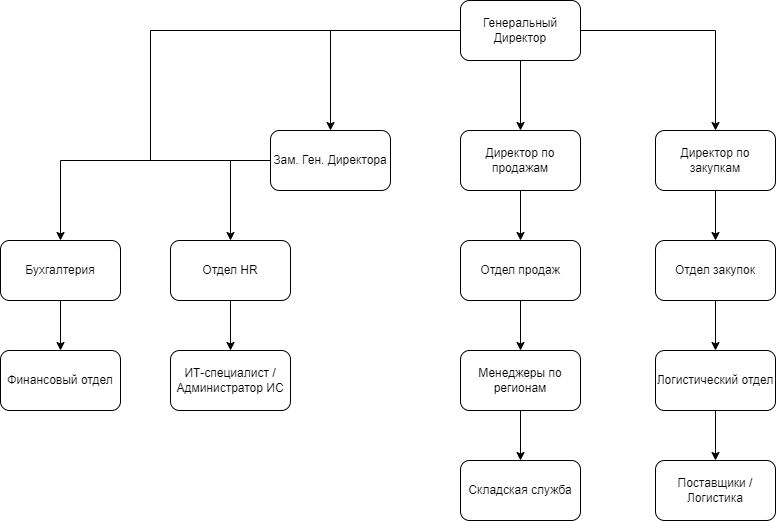

The diagram above was exported from draw.io. Its source (the exported page's mxGraphModel, read from the mxfile embedded in the PNG):
<mxGraphModel dx="2004" dy="687" grid="1" gridSize="10" guides="1" tooltips="1" connect="1" arrows="1" fold="1" page="1" pageScale="1" pageWidth="827" pageHeight="1169" math="0" shadow="0">
  <root>
    <mxCell id="0" />
    <mxCell id="1" parent="0" />
    <mxCell id="hT_Zw1RwCmw-hB8l1XVo-14" style="edgeStyle=orthogonalEdgeStyle;rounded=0;orthogonalLoop=1;jettySize=auto;html=1;" parent="1" source="st9yseMO0G3QKN_MW49I-1" target="hT_Zw1RwCmw-hB8l1XVo-1" edge="1">
      <mxGeometry relative="1" as="geometry" />
    </mxCell>
    <mxCell id="hT_Zw1RwCmw-hB8l1XVo-15" style="edgeStyle=orthogonalEdgeStyle;rounded=0;orthogonalLoop=1;jettySize=auto;html=1;" parent="1" source="st9yseMO0G3QKN_MW49I-1" target="hT_Zw1RwCmw-hB8l1XVo-2" edge="1">
      <mxGeometry relative="1" as="geometry" />
    </mxCell>
    <mxCell id="hT_Zw1RwCmw-hB8l1XVo-16" style="edgeStyle=orthogonalEdgeStyle;rounded=0;orthogonalLoop=1;jettySize=auto;html=1;" parent="1" source="st9yseMO0G3QKN_MW49I-1" target="hT_Zw1RwCmw-hB8l1XVo-3" edge="1">
      <mxGeometry relative="1" as="geometry" />
    </mxCell>
    <mxCell id="st9yseMO0G3QKN_MW49I-1" value="Генеральный Директор" style="rounded=1;whiteSpace=wrap;html=1;" parent="1" vertex="1">
      <mxGeometry x="140" y="190" width="120" height="60" as="geometry" />
    </mxCell>
    <mxCell id="hT_Zw1RwCmw-hB8l1XVo-19" style="edgeStyle=orthogonalEdgeStyle;rounded=0;orthogonalLoop=1;jettySize=auto;html=1;" parent="1" source="hT_Zw1RwCmw-hB8l1XVo-1" target="hT_Zw1RwCmw-hB8l1XVo-10" edge="1">
      <mxGeometry relative="1" as="geometry">
        <Array as="points">
          <mxPoint x="-90" y="350" />
        </Array>
      </mxGeometry>
    </mxCell>
    <mxCell id="hT_Zw1RwCmw-hB8l1XVo-20" style="edgeStyle=orthogonalEdgeStyle;rounded=0;orthogonalLoop=1;jettySize=auto;html=1;" parent="1" source="hT_Zw1RwCmw-hB8l1XVo-1" target="hT_Zw1RwCmw-hB8l1XVo-11" edge="1">
      <mxGeometry relative="1" as="geometry" />
    </mxCell>
    <mxCell id="hT_Zw1RwCmw-hB8l1XVo-1" value="Зам. Ген. Директора" style="rounded=1;whiteSpace=wrap;html=1;" parent="1" vertex="1">
      <mxGeometry x="-50" y="320" width="120" height="60" as="geometry" />
    </mxCell>
    <mxCell id="hT_Zw1RwCmw-hB8l1XVo-21" style="edgeStyle=orthogonalEdgeStyle;rounded=0;orthogonalLoop=1;jettySize=auto;html=1;" parent="1" source="hT_Zw1RwCmw-hB8l1XVo-2" target="hT_Zw1RwCmw-hB8l1XVo-4" edge="1">
      <mxGeometry relative="1" as="geometry" />
    </mxCell>
    <mxCell id="hT_Zw1RwCmw-hB8l1XVo-2" value="Директор по продажам" style="rounded=1;whiteSpace=wrap;html=1;" parent="1" vertex="1">
      <mxGeometry x="140" y="320" width="120" height="60" as="geometry" />
    </mxCell>
    <mxCell id="hT_Zw1RwCmw-hB8l1XVo-22" style="edgeStyle=orthogonalEdgeStyle;rounded=0;orthogonalLoop=1;jettySize=auto;html=1;" parent="1" source="hT_Zw1RwCmw-hB8l1XVo-3" target="hT_Zw1RwCmw-hB8l1XVo-5" edge="1">
      <mxGeometry relative="1" as="geometry" />
    </mxCell>
    <mxCell id="hT_Zw1RwCmw-hB8l1XVo-3" value="Директор по закупкам" style="rounded=1;whiteSpace=wrap;html=1;" parent="1" vertex="1">
      <mxGeometry x="335" y="320" width="120" height="60" as="geometry" />
    </mxCell>
    <mxCell id="hT_Zw1RwCmw-hB8l1XVo-23" style="edgeStyle=orthogonalEdgeStyle;rounded=0;orthogonalLoop=1;jettySize=auto;html=1;" parent="1" source="hT_Zw1RwCmw-hB8l1XVo-4" target="hT_Zw1RwCmw-hB8l1XVo-6" edge="1">
      <mxGeometry relative="1" as="geometry" />
    </mxCell>
    <mxCell id="hT_Zw1RwCmw-hB8l1XVo-4" value="Отдел продаж" style="rounded=1;whiteSpace=wrap;html=1;" parent="1" vertex="1">
      <mxGeometry x="140" y="430" width="120" height="60" as="geometry" />
    </mxCell>
    <mxCell id="hT_Zw1RwCmw-hB8l1XVo-24" style="edgeStyle=orthogonalEdgeStyle;rounded=0;orthogonalLoop=1;jettySize=auto;html=1;" parent="1" source="hT_Zw1RwCmw-hB8l1XVo-5" target="hT_Zw1RwCmw-hB8l1XVo-8" edge="1">
      <mxGeometry relative="1" as="geometry" />
    </mxCell>
    <mxCell id="hT_Zw1RwCmw-hB8l1XVo-5" value="Отдел закупок" style="rounded=1;whiteSpace=wrap;html=1;" parent="1" vertex="1">
      <mxGeometry x="335" y="430" width="120" height="60" as="geometry" />
    </mxCell>
    <mxCell id="hT_Zw1RwCmw-hB8l1XVo-26" style="edgeStyle=orthogonalEdgeStyle;rounded=0;orthogonalLoop=1;jettySize=auto;html=1;" parent="1" source="hT_Zw1RwCmw-hB8l1XVo-6" target="hT_Zw1RwCmw-hB8l1XVo-9" edge="1">
      <mxGeometry relative="1" as="geometry" />
    </mxCell>
    <mxCell id="hT_Zw1RwCmw-hB8l1XVo-6" value="Менеджеры по регионам" style="rounded=1;whiteSpace=wrap;html=1;" parent="1" vertex="1">
      <mxGeometry x="140" y="540" width="120" height="60" as="geometry" />
    </mxCell>
    <mxCell id="hT_Zw1RwCmw-hB8l1XVo-7" value="Поставщики / Логистика" style="rounded=1;whiteSpace=wrap;html=1;" parent="1" vertex="1">
      <mxGeometry x="335" y="650" width="120" height="60" as="geometry" />
    </mxCell>
    <mxCell id="hT_Zw1RwCmw-hB8l1XVo-25" style="edgeStyle=orthogonalEdgeStyle;rounded=0;orthogonalLoop=1;jettySize=auto;html=1;" parent="1" source="hT_Zw1RwCmw-hB8l1XVo-8" target="hT_Zw1RwCmw-hB8l1XVo-7" edge="1">
      <mxGeometry relative="1" as="geometry" />
    </mxCell>
    <mxCell id="hT_Zw1RwCmw-hB8l1XVo-8" value="Логистический отдел" style="rounded=1;whiteSpace=wrap;html=1;" parent="1" vertex="1">
      <mxGeometry x="335" y="540" width="120" height="60" as="geometry" />
    </mxCell>
    <mxCell id="hT_Zw1RwCmw-hB8l1XVo-9" value="Складская служба" style="rounded=1;whiteSpace=wrap;html=1;" parent="1" vertex="1">
      <mxGeometry x="140" y="650" width="120" height="60" as="geometry" />
    </mxCell>
    <mxCell id="hT_Zw1RwCmw-hB8l1XVo-28" style="edgeStyle=orthogonalEdgeStyle;rounded=0;orthogonalLoop=1;jettySize=auto;html=1;" parent="1" source="hT_Zw1RwCmw-hB8l1XVo-10" target="hT_Zw1RwCmw-hB8l1XVo-13" edge="1">
      <mxGeometry relative="1" as="geometry" />
    </mxCell>
    <mxCell id="hT_Zw1RwCmw-hB8l1XVo-10" value="Отдел HR" style="rounded=1;whiteSpace=wrap;html=1;" parent="1" vertex="1">
      <mxGeometry x="-150" y="430" width="120" height="60" as="geometry" />
    </mxCell>
    <mxCell id="hT_Zw1RwCmw-hB8l1XVo-27" style="edgeStyle=orthogonalEdgeStyle;rounded=0;orthogonalLoop=1;jettySize=auto;html=1;" parent="1" source="hT_Zw1RwCmw-hB8l1XVo-11" target="hT_Zw1RwCmw-hB8l1XVo-12" edge="1">
      <mxGeometry relative="1" as="geometry" />
    </mxCell>
    <mxCell id="hT_Zw1RwCmw-hB8l1XVo-11" value="Бухгалтерия" style="rounded=1;whiteSpace=wrap;html=1;" parent="1" vertex="1">
      <mxGeometry x="-320" y="430" width="120" height="60" as="geometry" />
    </mxCell>
    <mxCell id="hT_Zw1RwCmw-hB8l1XVo-12" value="Финансовый отдел" style="rounded=1;whiteSpace=wrap;html=1;" parent="1" vertex="1">
      <mxGeometry x="-320" y="540" width="120" height="60" as="geometry" />
    </mxCell>
    <mxCell id="hT_Zw1RwCmw-hB8l1XVo-13" value="ИТ-специалист / Администратор ИС" style="rounded=1;whiteSpace=wrap;html=1;" parent="1" vertex="1">
      <mxGeometry x="-150" y="540" width="120" height="60" as="geometry" />
    </mxCell>
    <mxCell id="hT_Zw1RwCmw-hB8l1XVo-29" value="" style="endArrow=none;html=1;rounded=0;" parent="1" source="st9yseMO0G3QKN_MW49I-1" edge="1">
      <mxGeometry width="50" height="50" relative="1" as="geometry">
        <mxPoint x="10" y="490" as="sourcePoint" />
        <mxPoint x="-170" y="350" as="targetPoint" />
        <Array as="points">
          <mxPoint x="-170" y="220" />
        </Array>
      </mxGeometry>
    </mxCell>
  </root>
</mxGraphModel>